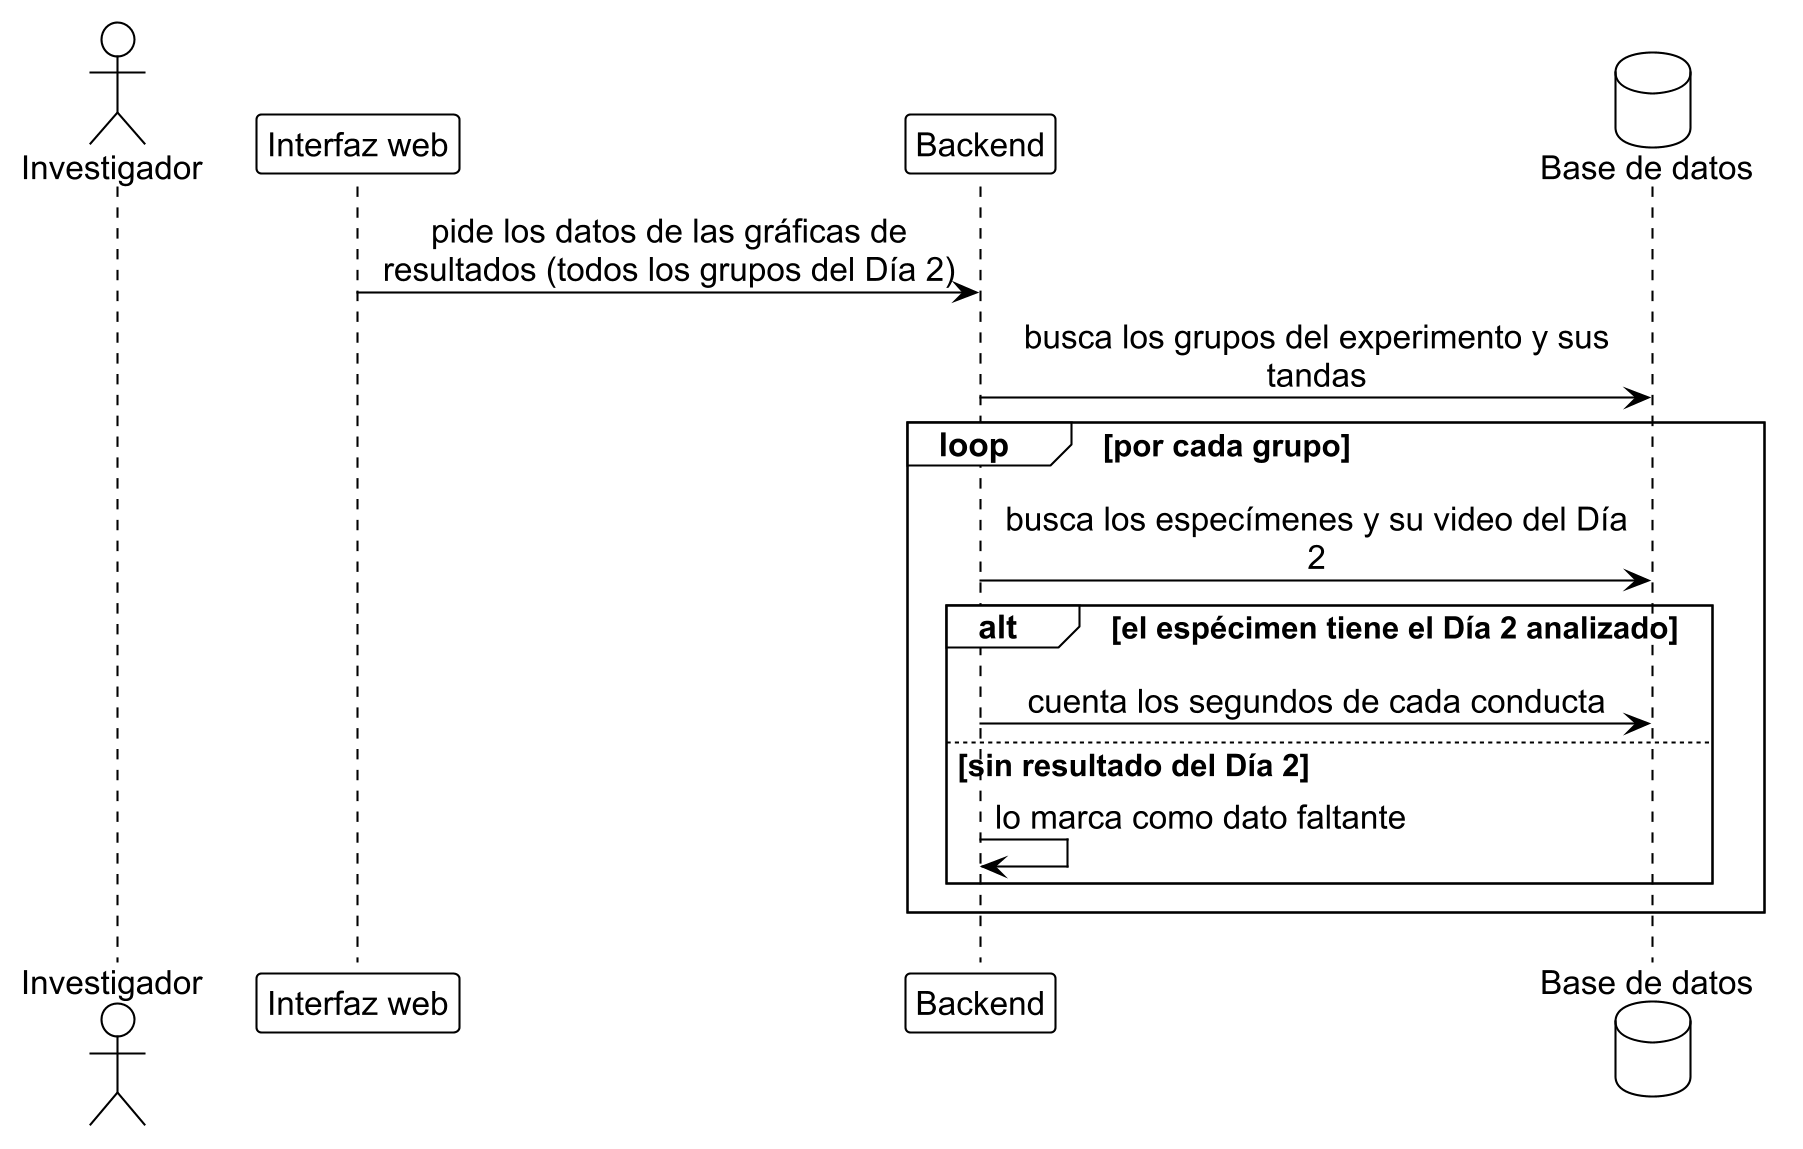

The diagram above was rendered by PlantUML. Its source (embedded in the PNG):
@startuml res_2
!include ../estilo_doc.iuml
skinparam dpi 200
actor Investigador as inv
participant "Interfaz web" as ui
participant Backend as api
database "Base de datos" as db

ui -> api: pide los datos de las gráficas de\nresultados (todos los grupos del Día 2)
api -> db: busca los grupos del experimento y sus\ntandas
loop por cada grupo
  api -> db: busca los especímenes y su video del Día\n2
  alt el espécimen tiene el Día 2 analizado
    api -> db: cuenta los segundos de cada conducta
  else sin resultado del Día 2
    api -> api: lo marca como dato faltante
  end
end
@enduml